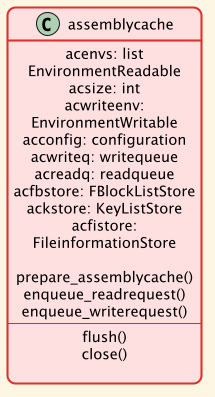

The diagram above was rendered by PlantUML. Its source (embedded in the PNG):
@startuml assemblycache

!theme sunlust

class assemblycache {
    acenvs: list EnvironmentReadable
    acsize: int
    acwriteenv: EnvironmentWritable
    acconfig: configuration
    acwriteq: writequeue
    acreadq: readqueue
    acfbstore: FBlockListStore
    ackstore: KeyListStore
    acfistore: FileinformationStore

    prepare_assemblycache()
    enqueue_readrequest()
    enqueue_writerequest()
    ----
    flush()
    close()

}

@enduml